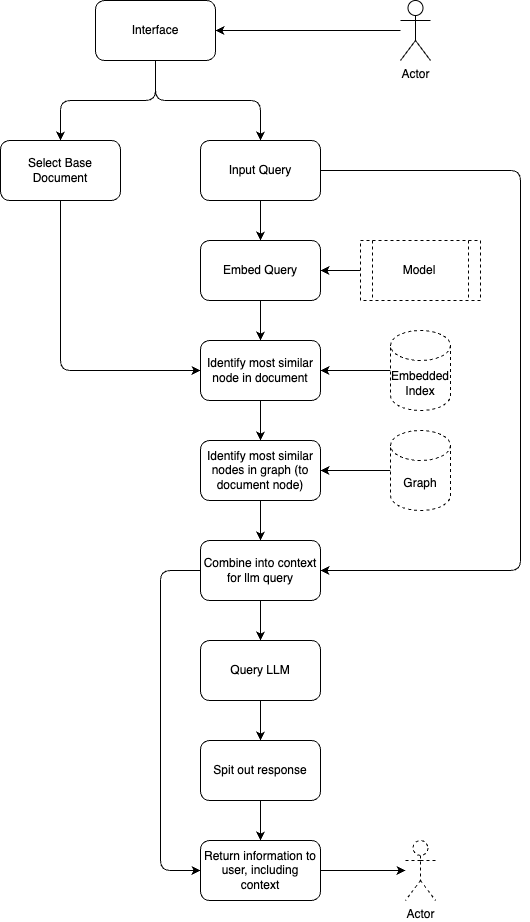

The diagram above was exported from draw.io. Its source (the exported page's mxGraphModel, read from the mxfile embedded in the PNG):
<mxGraphModel dx="3359" dy="1381" grid="1" gridSize="10" guides="1" tooltips="1" connect="1" arrows="1" fold="1" page="1" pageScale="1" pageWidth="827" pageHeight="1169" math="0" shadow="0">
  <root>
    <mxCell id="0" />
    <mxCell id="1" parent="0" />
    <mxCell id="5" style="edgeStyle=orthogonalEdgeStyle;html=1;entryX=0.5;entryY=0;entryDx=0;entryDy=0;exitX=0.5;exitY=1;exitDx=0;exitDy=0;" edge="1" parent="1" source="2" target="4">
      <mxGeometry relative="1" as="geometry" />
    </mxCell>
    <mxCell id="7" style="edgeStyle=orthogonalEdgeStyle;html=1;entryX=0.5;entryY=0;entryDx=0;entryDy=0;" edge="1" parent="1" source="2" target="6">
      <mxGeometry relative="1" as="geometry" />
    </mxCell>
    <mxCell id="2" value="Interface" style="rounded=1;whiteSpace=wrap;html=1;" vertex="1" parent="1">
      <mxGeometry x="135" y="40" width="120" height="60" as="geometry" />
    </mxCell>
    <mxCell id="8" value="" style="edgeStyle=none;html=1;" edge="1" parent="1" source="3" target="2">
      <mxGeometry relative="1" as="geometry" />
    </mxCell>
    <mxCell id="3" value="Actor" style="shape=umlActor;verticalLabelPosition=bottom;verticalAlign=top;html=1;outlineConnect=0;" vertex="1" parent="1">
      <mxGeometry x="440" y="40" width="30" height="60" as="geometry" />
    </mxCell>
    <mxCell id="15" style="edgeStyle=orthogonalEdgeStyle;html=1;entryX=0;entryY=0.5;entryDx=0;entryDy=0;exitX=0.5;exitY=1;exitDx=0;exitDy=0;" edge="1" parent="1" source="4" target="11">
      <mxGeometry relative="1" as="geometry" />
    </mxCell>
    <mxCell id="4" value="Select Base Document" style="rounded=1;whiteSpace=wrap;html=1;" vertex="1" parent="1">
      <mxGeometry x="40" y="180" width="120" height="60" as="geometry" />
    </mxCell>
    <mxCell id="10" value="" style="edgeStyle=orthogonalEdgeStyle;html=1;" edge="1" parent="1" source="6" target="9">
      <mxGeometry relative="1" as="geometry" />
    </mxCell>
    <mxCell id="27" style="edgeStyle=orthogonalEdgeStyle;html=1;entryX=1;entryY=0.5;entryDx=0;entryDy=0;" edge="1" parent="1" source="6" target="23">
      <mxGeometry relative="1" as="geometry">
        <Array as="points">
          <mxPoint x="560" y="210" />
          <mxPoint x="560" y="610" />
        </Array>
      </mxGeometry>
    </mxCell>
    <mxCell id="6" value="Input Query" style="rounded=1;whiteSpace=wrap;html=1;" vertex="1" parent="1">
      <mxGeometry x="240" y="180" width="120" height="60" as="geometry" />
    </mxCell>
    <mxCell id="12" value="" style="edgeStyle=orthogonalEdgeStyle;html=1;" edge="1" parent="1" source="9" target="11">
      <mxGeometry relative="1" as="geometry" />
    </mxCell>
    <mxCell id="9" value="Embed Query" style="rounded=1;whiteSpace=wrap;html=1;" vertex="1" parent="1">
      <mxGeometry x="240" y="280" width="120" height="60" as="geometry" />
    </mxCell>
    <mxCell id="20" value="" style="edgeStyle=none;html=1;" edge="1" parent="1" source="11" target="16">
      <mxGeometry relative="1" as="geometry" />
    </mxCell>
    <mxCell id="11" value="Identify most similar node in document" style="whiteSpace=wrap;html=1;rounded=1;" vertex="1" parent="1">
      <mxGeometry x="240" y="380" width="120" height="60" as="geometry" />
    </mxCell>
    <mxCell id="14" value="" style="edgeStyle=none;html=1;" edge="1" parent="1" source="13" target="9">
      <mxGeometry relative="1" as="geometry" />
    </mxCell>
    <mxCell id="13" value="Model" style="shape=process;whiteSpace=wrap;html=1;backgroundOutline=1;dashed=1;" vertex="1" parent="1">
      <mxGeometry x="400" y="280" width="120" height="60" as="geometry" />
    </mxCell>
    <mxCell id="24" style="edgeStyle=none;html=1;entryX=0.5;entryY=0;entryDx=0;entryDy=0;" edge="1" parent="1" source="16" target="23">
      <mxGeometry relative="1" as="geometry" />
    </mxCell>
    <mxCell id="33" style="edgeStyle=orthogonalEdgeStyle;html=1;entryX=0;entryY=0.5;entryDx=0;entryDy=0;exitX=0;exitY=0.5;exitDx=0;exitDy=0;" edge="1" parent="1" source="23" target="31">
      <mxGeometry relative="1" as="geometry">
        <Array as="points">
          <mxPoint x="200" y="610" />
          <mxPoint x="200" y="910" />
        </Array>
      </mxGeometry>
    </mxCell>
    <mxCell id="16" value="Identify most similar nodes in graph (to document node)" style="whiteSpace=wrap;html=1;rounded=1;" vertex="1" parent="1">
      <mxGeometry x="240" y="480" width="120" height="60" as="geometry" />
    </mxCell>
    <mxCell id="18" style="edgeStyle=none;html=1;entryX=1;entryY=0.5;entryDx=0;entryDy=0;" edge="1" parent="1" source="17" target="11">
      <mxGeometry relative="1" as="geometry" />
    </mxCell>
    <mxCell id="17" value="Embedded Index" style="shape=cylinder3;whiteSpace=wrap;html=1;boundedLbl=1;backgroundOutline=1;size=15;dashed=1;" vertex="1" parent="1">
      <mxGeometry x="430" y="370" width="60" height="80" as="geometry" />
    </mxCell>
    <mxCell id="22" style="edgeStyle=none;html=1;entryX=1;entryY=0.5;entryDx=0;entryDy=0;" edge="1" parent="1" source="21" target="16">
      <mxGeometry relative="1" as="geometry" />
    </mxCell>
    <mxCell id="21" value="Graph" style="shape=cylinder3;whiteSpace=wrap;html=1;boundedLbl=1;backgroundOutline=1;size=15;dashed=1;" vertex="1" parent="1">
      <mxGeometry x="430" y="470" width="60" height="80" as="geometry" />
    </mxCell>
    <mxCell id="28" style="edgeStyle=orthogonalEdgeStyle;html=1;entryX=0.5;entryY=0;entryDx=0;entryDy=0;" edge="1" parent="1" source="23" target="25">
      <mxGeometry relative="1" as="geometry" />
    </mxCell>
    <mxCell id="23" value="Combine into context for llm query" style="whiteSpace=wrap;html=1;rounded=1;" vertex="1" parent="1">
      <mxGeometry x="240" y="580" width="120" height="60" as="geometry" />
    </mxCell>
    <mxCell id="30" style="edgeStyle=orthogonalEdgeStyle;html=1;" edge="1" parent="1" source="25" target="29">
      <mxGeometry relative="1" as="geometry" />
    </mxCell>
    <mxCell id="25" value="Query LLM" style="whiteSpace=wrap;html=1;rounded=1;" vertex="1" parent="1">
      <mxGeometry x="240" y="680" width="120" height="60" as="geometry" />
    </mxCell>
    <mxCell id="32" value="" style="edgeStyle=orthogonalEdgeStyle;html=1;" edge="1" parent="1" source="29" target="31">
      <mxGeometry relative="1" as="geometry" />
    </mxCell>
    <mxCell id="29" value="Spit out response" style="whiteSpace=wrap;html=1;rounded=1;" vertex="1" parent="1">
      <mxGeometry x="240" y="780" width="120" height="60" as="geometry" />
    </mxCell>
    <mxCell id="35" value="" style="edgeStyle=orthogonalEdgeStyle;html=1;" edge="1" parent="1" source="31" target="34">
      <mxGeometry relative="1" as="geometry" />
    </mxCell>
    <mxCell id="31" value="Return information to user, including context" style="whiteSpace=wrap;html=1;rounded=1;" vertex="1" parent="1">
      <mxGeometry x="240" y="880" width="120" height="60" as="geometry" />
    </mxCell>
    <mxCell id="34" value="Actor" style="shape=umlActor;verticalLabelPosition=bottom;verticalAlign=top;html=1;outlineConnect=0;dashed=1;" vertex="1" parent="1">
      <mxGeometry x="445" y="880" width="30" height="60" as="geometry" />
    </mxCell>
  </root>
</mxGraphModel>